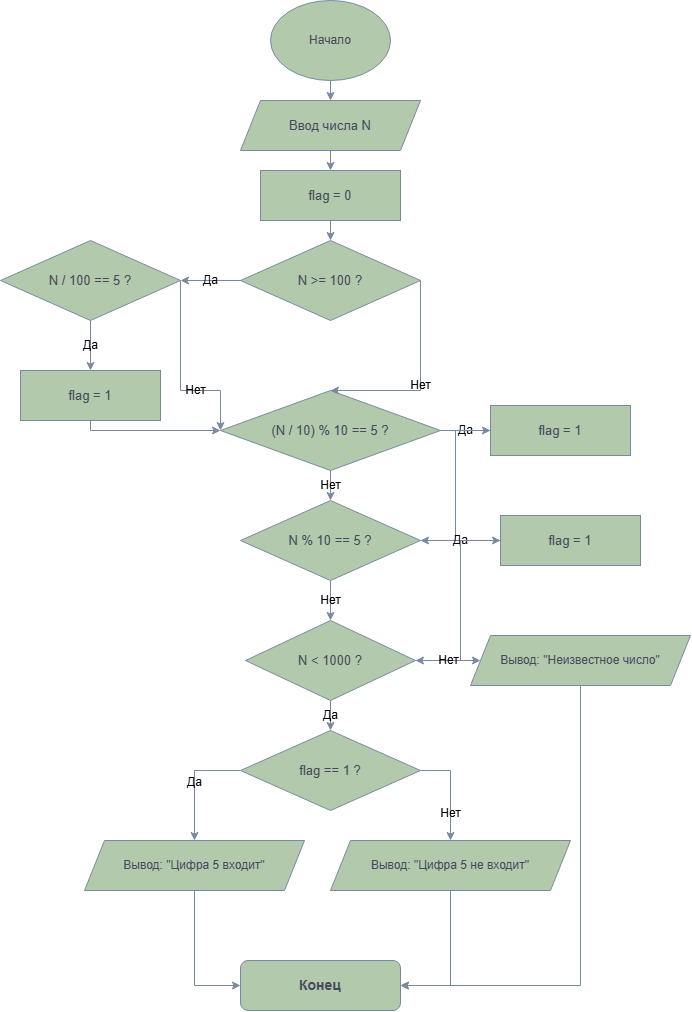

The diagram above was exported from draw.io. Its source (the exported page's mxGraphModel, read from the mxfile embedded in the PNG):
<mxGraphModel dx="1737" dy="2225" grid="1" gridSize="10" guides="1" tooltips="1" connect="1" arrows="1" fold="1" page="1" pageScale="1" pageWidth="827" pageHeight="1169" math="0" shadow="0">
  <root>
    <mxCell id="0" />
    <mxCell id="1" parent="0" />
    <mxCell id="input" parent="1" style="shape=parallelogram;perimeter=parallelogramPerimeter;whiteSpace=wrap;html=1;fixedSize=1;fillColor=#B2C9AB;strokeColor=#788AA3;fontSize=13;labelBackgroundColor=none;fontColor=#46495D;" value="Ввод числа N" vertex="1">
      <mxGeometry height="50" width="180" x="350" y="90" as="geometry" />
    </mxCell>
    <mxCell id="flag0" parent="1" style="rounded=0;whiteSpace=wrap;html=1;fillColor=#B2C9AB;strokeColor=#788AA3;fontSize=13;labelBackgroundColor=none;fontColor=#46495D;" value="flag = 0" vertex="1">
      <mxGeometry height="50" width="140" x="370" y="160" as="geometry" />
    </mxCell>
    <mxCell id="cond1" parent="1" style="rhombus;whiteSpace=wrap;html=1;fillColor=#B2C9AB;strokeColor=#788AA3;fontSize=13;labelBackgroundColor=none;fontColor=#46495D;" value="N &amp;gt;= 100 ?" vertex="1">
      <mxGeometry height="80" width="180" x="350" y="230" as="geometry" />
    </mxCell>
    <mxCell id="cond2" parent="1" style="rhombus;whiteSpace=wrap;html=1;fillColor=#B2C9AB;strokeColor=#788AA3;fontSize=13;labelBackgroundColor=none;fontColor=#46495D;" value="N / 100 == 5 ?" vertex="1">
      <mxGeometry height="80" width="180" x="110" y="230" as="geometry" />
    </mxCell>
    <mxCell id="flag1" parent="1" style="rounded=0;whiteSpace=wrap;html=1;fillColor=#B2C9AB;strokeColor=#788AA3;fontSize=13;labelBackgroundColor=none;fontColor=#46495D;" value="flag = 1" vertex="1">
      <mxGeometry height="50" width="140" x="130" y="360" as="geometry" />
    </mxCell>
    <mxCell id="cond3" parent="1" style="rhombus;whiteSpace=wrap;html=1;fillColor=#B2C9AB;strokeColor=#788AA3;fontSize=13;labelBackgroundColor=none;fontColor=#46495D;" value="(N / 10) % 10 == 5 ?" vertex="1">
      <mxGeometry height="80" width="220" x="330" y="380" as="geometry" />
    </mxCell>
    <mxCell id="flag2" parent="1" style="rounded=0;whiteSpace=wrap;html=1;fillColor=#B2C9AB;strokeColor=#788AA3;fontSize=13;labelBackgroundColor=none;fontColor=#46495D;" value="flag = 1" vertex="1">
      <mxGeometry height="50" width="140" x="600" y="395" as="geometry" />
    </mxCell>
    <mxCell id="cond4" parent="1" style="rhombus;whiteSpace=wrap;html=1;fillColor=#B2C9AB;strokeColor=#788AA3;fontSize=13;labelBackgroundColor=none;fontColor=#46495D;" value="N % 10 == 5 ?" vertex="1">
      <mxGeometry height="80" width="180" x="350" y="490" as="geometry" />
    </mxCell>
    <mxCell id="flag3" parent="1" style="rounded=0;whiteSpace=wrap;html=1;fillColor=#B2C9AB;strokeColor=#788AA3;fontSize=13;labelBackgroundColor=none;fontColor=#46495D;" value="flag = 1" vertex="1">
      <mxGeometry height="50" width="140" x="610" y="505" as="geometry" />
    </mxCell>
    <mxCell id="cond5" parent="1" style="rhombus;whiteSpace=wrap;html=1;fillColor=#B2C9AB;strokeColor=#788AA3;fontSize=13;labelBackgroundColor=none;fontColor=#46495D;" value="N &amp;lt; 1000 ?" vertex="1">
      <mxGeometry height="80" width="170" x="355" y="610" as="geometry" />
    </mxCell>
    <mxCell id="unknown" parent="1" style="shape=parallelogram;perimeter=parallelogramPerimeter;whiteSpace=wrap;html=1;fixedSize=1;fillColor=#B2C9AB;strokeColor=#788AA3;fontSize=12;labelBackgroundColor=none;fontColor=#46495D;" value="Вывод: &amp;quot;Неизвестное число&amp;quot;" vertex="1">
      <mxGeometry height="50" width="220" x="580" y="625" as="geometry" />
    </mxCell>
    <mxCell id="cond6" parent="1" style="rhombus;whiteSpace=wrap;html=1;fillColor=#B2C9AB;strokeColor=#788AA3;fontSize=13;labelBackgroundColor=none;fontColor=#46495D;" value="flag == 1 ?" vertex="1">
      <mxGeometry height="80" width="180" x="350" y="720" as="geometry" />
    </mxCell>
    <mxCell id="yes5" parent="1" style="shape=parallelogram;perimeter=parallelogramPerimeter;whiteSpace=wrap;html=1;fixedSize=1;fillColor=#B2C9AB;strokeColor=#788AA3;fontSize=12;labelBackgroundColor=none;fontColor=#46495D;" value="Вывод: &amp;quot;Цифра 5 входит&amp;quot;" vertex="1">
      <mxGeometry height="50" width="220" x="194" y="830" as="geometry" />
    </mxCell>
    <mxCell id="no5" parent="1" style="shape=parallelogram;perimeter=parallelogramPerimeter;whiteSpace=wrap;html=1;fixedSize=1;fillColor=#B2C9AB;strokeColor=#788AA3;fontSize=12;labelBackgroundColor=none;fontColor=#46495D;" value="Вывод: &amp;quot;Цифра 5 не входит&amp;quot;" vertex="1">
      <mxGeometry height="50" width="240" x="440" y="830" as="geometry" />
    </mxCell>
    <mxCell id="end" parent="1" style="rounded=1;whiteSpace=wrap;html=1;fillColor=#B2C9AB;strokeColor=#788AA3;fontSize=14;fontStyle=1;labelBackgroundColor=none;fontColor=#46495D;" value="Конец" vertex="1">
      <mxGeometry height="50" width="160" x="350" y="950" as="geometry" />
    </mxCell>
    <mxCell id="e1" edge="1" parent="1" style="edgeStyle=orthogonalEdgeStyle;rounded=0;html=1;endArrow=classic;labelBackgroundColor=none;strokeColor=#788AA3;fontColor=default;" target="input">
      <mxGeometry relative="1" as="geometry">
        <mxPoint x="440" y="70" as="sourcePoint" />
      </mxGeometry>
    </mxCell>
    <mxCell id="e2" edge="1" parent="1" source="input" style="edgeStyle=orthogonalEdgeStyle;rounded=0;html=1;endArrow=classic;labelBackgroundColor=none;strokeColor=#788AA3;fontColor=default;" target="flag0">
      <mxGeometry relative="1" as="geometry" />
    </mxCell>
    <mxCell id="e3" edge="1" parent="1" source="flag0" style="edgeStyle=orthogonalEdgeStyle;rounded=0;html=1;endArrow=classic;labelBackgroundColor=none;strokeColor=#788AA3;fontColor=default;" target="cond1">
      <mxGeometry relative="1" as="geometry" />
    </mxCell>
    <mxCell id="e4" edge="1" parent="1" source="cond1" style="edgeStyle=orthogonalEdgeStyle;rounded=0;html=1;endArrow=classic;fontSize=12;labelBackgroundColor=none;strokeColor=#788AA3;fontColor=default;" target="cond2" value="Да">
      <mxGeometry relative="1" as="geometry" />
    </mxCell>
    <mxCell id="e5" edge="1" parent="1" source="cond1" style="edgeStyle=orthogonalEdgeStyle;rounded=0;html=1;endArrow=classic;fontSize=12;exitX=1;exitY=0.5;exitDx=0;exitDy=0;entryX=0.5;entryY=0;entryDx=0;entryDy=0;labelBackgroundColor=none;strokeColor=#788AA3;fontColor=default;" target="cond3" value="Нет">
      <mxGeometry relative="1" x="0.0513" as="geometry">
        <Array as="points">
          <mxPoint x="530" y="380" />
        </Array>
      </mxGeometry>
    </mxCell>
    <mxCell id="e6" edge="1" parent="1" source="cond2" style="edgeStyle=orthogonalEdgeStyle;rounded=0;html=1;endArrow=classic;fontSize=12;labelBackgroundColor=none;strokeColor=#788AA3;fontColor=default;" target="flag1" value="Да">
      <mxGeometry relative="1" as="geometry" />
    </mxCell>
    <mxCell id="e7" edge="1" parent="1" source="cond2" style="edgeStyle=orthogonalEdgeStyle;rounded=0;html=1;endArrow=classic;fontSize=12;exitX=1;exitY=0.5;exitDx=0;exitDy=0;entryX=0;entryY=0.5;entryDx=0;entryDy=0;labelBackgroundColor=none;strokeColor=#788AA3;fontColor=default;" target="cond3" value="Нет">
      <mxGeometry relative="1" x="0.3158" as="geometry">
        <Array as="points">
          <mxPoint x="290" y="380" />
          <mxPoint x="330" y="380" />
        </Array>
      </mxGeometry>
    </mxCell>
    <mxCell id="e8" edge="1" parent="1" source="flag1" style="edgeStyle=orthogonalEdgeStyle;rounded=0;html=1;endArrow=classic;exitX=0.5;exitY=1;exitDx=0;exitDy=0;entryX=0;entryY=0.5;entryDx=0;entryDy=0;labelBackgroundColor=none;strokeColor=#788AA3;fontColor=default;" target="cond3">
      <mxGeometry relative="1" x="0.0017" as="geometry">
        <Array as="points">
          <mxPoint x="200" y="420" />
          <mxPoint x="330" y="420" />
        </Array>
      </mxGeometry>
    </mxCell>
    <mxCell id="e9" edge="1" parent="1" source="cond3" style="edgeStyle=orthogonalEdgeStyle;rounded=0;html=1;endArrow=classic;fontSize=12;labelBackgroundColor=none;strokeColor=#788AA3;fontColor=default;" target="flag2" value="Да">
      <mxGeometry relative="1" as="geometry" />
    </mxCell>
    <mxCell id="e10" edge="1" parent="1" source="cond3" style="edgeStyle=orthogonalEdgeStyle;rounded=0;html=1;endArrow=classic;fontSize=12;exitX=0.5;exitY=1;exitDx=0;exitDy=0;entryX=0.5;entryY=0;entryDx=0;entryDy=0;labelBackgroundColor=none;strokeColor=#788AA3;fontColor=default;" target="cond4" value="Нет">
      <mxGeometry relative="1" as="geometry" />
    </mxCell>
    <mxCell id="e11" edge="1" parent="1" source="flag2" style="edgeStyle=orthogonalEdgeStyle;rounded=0;html=1;endArrow=classic;exitX=0;exitY=0.5;exitDx=0;exitDy=0;entryX=1;entryY=0.5;entryDx=0;entryDy=0;labelBackgroundColor=none;strokeColor=#788AA3;fontColor=default;" target="cond4">
      <mxGeometry relative="1" as="geometry" />
    </mxCell>
    <mxCell id="e12" edge="1" parent="1" source="cond4" style="edgeStyle=orthogonalEdgeStyle;rounded=0;html=1;endArrow=classic;fontSize=12;labelBackgroundColor=none;strokeColor=#788AA3;fontColor=default;" target="flag3" value="Да">
      <mxGeometry relative="1" as="geometry" />
    </mxCell>
    <mxCell id="e13" edge="1" parent="1" source="cond4" style="edgeStyle=orthogonalEdgeStyle;rounded=0;html=1;endArrow=classic;fontSize=12;exitX=0.5;exitY=1;exitDx=0;exitDy=0;entryX=0.5;entryY=0;entryDx=0;entryDy=0;labelBackgroundColor=none;strokeColor=#788AA3;fontColor=default;" target="cond5" value="Нет">
      <mxGeometry relative="1" as="geometry" />
    </mxCell>
    <mxCell id="e14" edge="1" parent="1" source="flag3" style="edgeStyle=orthogonalEdgeStyle;rounded=0;html=1;endArrow=classic;exitX=0;exitY=0.5;exitDx=0;exitDy=0;entryX=1;entryY=0.5;entryDx=0;entryDy=0;labelBackgroundColor=none;strokeColor=#788AA3;fontColor=default;" target="cond5">
      <mxGeometry relative="1" as="geometry">
        <Array as="points">
          <mxPoint x="600" y="530" />
          <mxPoint x="570" y="530" />
          <mxPoint x="570" y="920" />
        </Array>
      </mxGeometry>
    </mxCell>
    <mxCell id="e15" edge="1" parent="1" source="cond5" style="edgeStyle=orthogonalEdgeStyle;rounded=0;html=1;endArrow=classic;fontSize=12;labelBackgroundColor=none;strokeColor=#788AA3;fontColor=default;" target="cond6" value="Да">
      <mxGeometry relative="1" as="geometry" />
    </mxCell>
    <mxCell id="e16" edge="1" parent="1" source="cond5" style="edgeStyle=orthogonalEdgeStyle;rounded=0;html=1;endArrow=classic;fontSize=12;labelBackgroundColor=none;strokeColor=#788AA3;fontColor=default;" target="unknown" value="Нет">
      <mxGeometry relative="1" as="geometry" />
    </mxCell>
    <mxCell id="e17" edge="1" parent="1" source="unknown" style="edgeStyle=orthogonalEdgeStyle;rounded=0;html=1;endArrow=classic;exitX=0.5;exitY=1;exitDx=0;exitDy=0;entryX=1;entryY=0.5;entryDx=0;entryDy=0;labelBackgroundColor=none;strokeColor=#788AA3;fontColor=default;" target="end">
      <mxGeometry relative="1" as="geometry" />
    </mxCell>
    <mxCell id="e18" edge="1" parent="1" source="cond6" style="edgeStyle=orthogonalEdgeStyle;rounded=0;html=1;endArrow=classic;fontSize=12;labelBackgroundColor=none;strokeColor=#788AA3;fontColor=default;" target="yes5" value="Да">
      <mxGeometry relative="1" as="geometry">
        <Array as="points">
          <mxPoint x="304" y="760" />
        </Array>
      </mxGeometry>
    </mxCell>
    <mxCell id="e19" edge="1" parent="1" source="cond6" style="edgeStyle=orthogonalEdgeStyle;rounded=0;html=1;endArrow=classic;fontSize=12;exitX=1;exitY=0.5;exitDx=0;exitDy=0;labelBackgroundColor=none;strokeColor=#788AA3;fontColor=default;" target="no5" value="Нет">
      <mxGeometry relative="1" x="0.4667" as="geometry">
        <mxPoint x="570" y="790" as="sourcePoint" />
      </mxGeometry>
    </mxCell>
    <mxCell id="e20" edge="1" parent="1" source="yes5" style="edgeStyle=orthogonalEdgeStyle;rounded=0;html=1;endArrow=classic;exitX=0.5;exitY=1;exitDx=0;exitDy=0;entryX=0;entryY=0.5;entryDx=0;entryDy=0;labelBackgroundColor=none;strokeColor=#788AA3;fontColor=default;" target="end">
      <mxGeometry relative="1" as="geometry" />
    </mxCell>
    <mxCell id="e21" edge="1" parent="1" source="no5" style="edgeStyle=orthogonalEdgeStyle;rounded=0;html=1;endArrow=classic;exitX=0.5;exitY=1;exitDx=0;exitDy=0;entryX=1;entryY=0.5;entryDx=0;entryDy=0;labelBackgroundColor=none;strokeColor=#788AA3;fontColor=default;" target="end">
      <mxGeometry relative="1" as="geometry" />
    </mxCell>
    <mxCell id="ckd4TUtzZFw0PPgDnGqm-1" parent="1" style="ellipse;whiteSpace=wrap;html=1;shapeInside=1;labelBackgroundColor=none;fillColor=#B2C9AB;strokeColor=#788AA3;fontColor=#46495D;" value="" vertex="1">
      <mxGeometry height="80" width="120" x="380" y="-10" as="geometry" />
    </mxCell>
    <mxCell id="ckd4TUtzZFw0PPgDnGqm-2" parent="1" style="text;html=1;whiteSpace=wrap;strokeColor=none;fillColor=none;align=center;verticalAlign=middle;rounded=0;labelBackgroundColor=none;fontColor=#46495D;" value="Начало" vertex="1">
      <mxGeometry height="30" width="60" x="410" y="15" as="geometry" />
    </mxCell>
  </root>
</mxGraphModel>